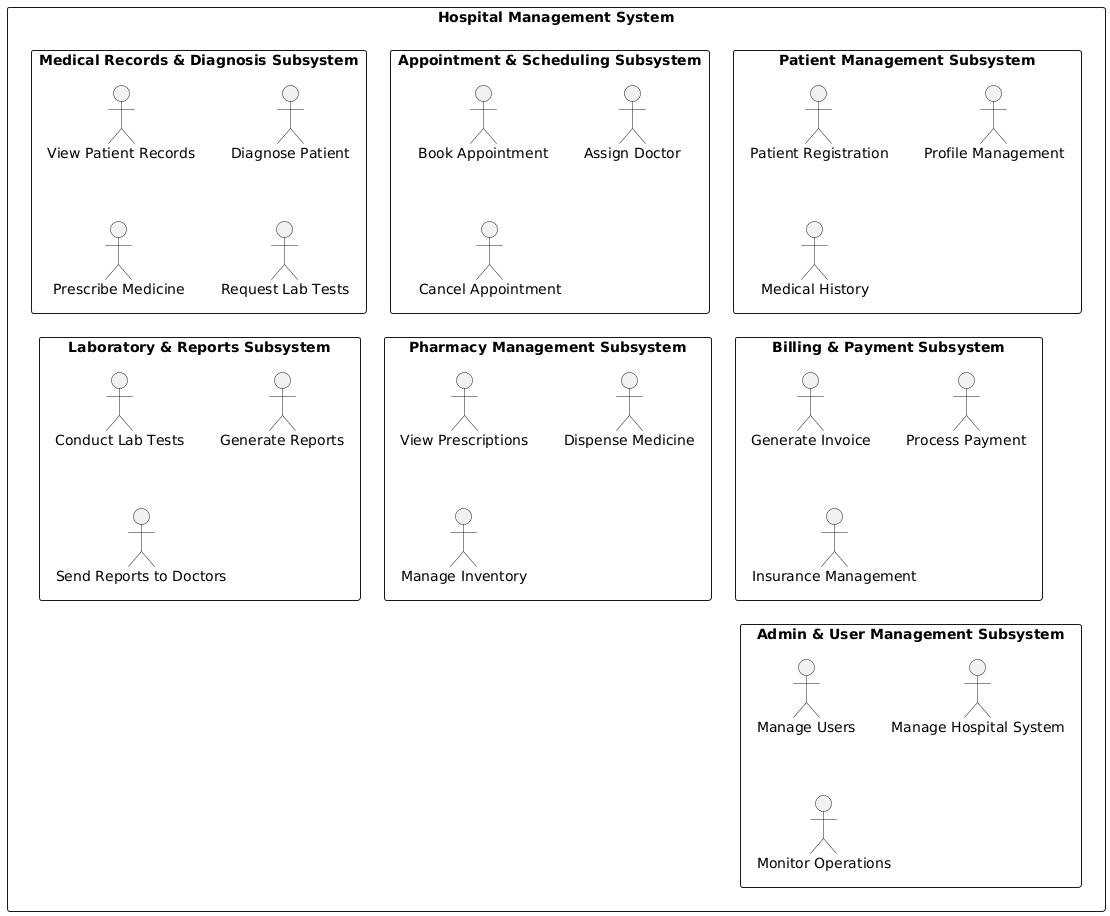

The diagram above was rendered by PlantUML. Its source (embedded in the PNG):
@startuml
skinparam defaultTextAlignment center

' Top-level system
rectangle "Hospital Management System" {
    
    rectangle "Patient Management Subsystem" {
        "Patient Registration"
        "Profile Management"
        "Medical History"
    }

    rectangle "Appointment & Scheduling Subsystem" {
        "Book Appointment"
        "Assign Doctor"
        "Cancel Appointment"
    }

    rectangle "Medical Records & Diagnosis Subsystem" {
        "View Patient Records"
        "Diagnose Patient"
        "Prescribe Medicine"
        "Request Lab Tests"
    }

    rectangle "Billing & Payment Subsystem" {
        "Generate Invoice"
        "Process Payment"
        "Insurance Management"
    }

    rectangle "Pharmacy Management Subsystem" {
        "View Prescriptions"
        "Dispense Medicine"
        "Manage Inventory"
    }

    rectangle "Laboratory & Reports Subsystem" {
        "Conduct Lab Tests"
        "Generate Reports"
        "Send Reports to Doctors"
    }

    rectangle "Admin & User Management Subsystem" {
        "Manage Users"
        "Manage Hospital System"
        "Monitor Operations"
    }
}
@enduml